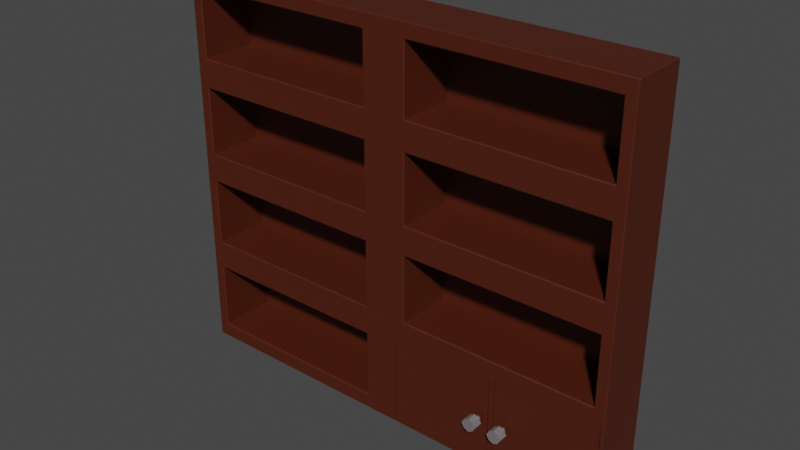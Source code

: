 # Source: MediumBookShelf1.blend  (saved by Blender 3.2.14; exported with 4.5.12 LTS)
import bpy
from mathutils import Matrix  # noqa: F401  (used for matrix-valued properties, if any)

bpy.ops.wm.read_factory_settings(use_empty=True)
scene = bpy.context.scene
scene.name = 'Scene'

# ---- collections
col_collection = bpy.data.collections.new('Collection'); scene.collection.children.link(col_collection)

# ---- materials (node trees are filled in below, after node groups)
mat_woodmediumbookshelf1 = bpy.data.materials.new('WoodMediumBookShelf1')
mat_woodmediumbookshelf1.use_transparent_shadow = False
mat_wooddoorright1_mediumbookshelf1 = bpy.data.materials.new('WoodDoorRight1_MediumBookShelf1')
mat_wooddoorright1_mediumbookshelf1.use_transparent_shadow = False
mat_metaldoorright1_mediumbookshelf1 = bpy.data.materials.new('MetalDoorRight1_MediumBookShelf1')
mat_metaldoorright1_mediumbookshelf1.use_transparent_shadow = False
mat_wooddoorleft1_mediumbookshelf1 = bpy.data.materials.new('WoodDoorLeft1_MediumBookShelf1')
mat_wooddoorleft1_mediumbookshelf1.use_transparent_shadow = False
mat_metaldoorleft1_mediumbookshelf1 = bpy.data.materials.new('MetalDoorLeft1_MediumBookShelf1')
mat_metaldoorleft1_mediumbookshelf1.use_transparent_shadow = False

# ---- material node trees
mat_woodmediumbookshelf1.use_nodes = True; mat_woodmediumbookshelf1.node_tree.nodes.clear()
_N = mat_woodmediumbookshelf1.node_tree.nodes; _L = mat_woodmediumbookshelf1.node_tree.links
n0 = _N.new('ShaderNodeBsdfPrincipled'); n0.name = 'Principled BSDF'; n0.location = (10, 300)
n0.distribution = 'GGX'
n0.subsurface_method = 'RANDOM_WALK_SKIN'
n0.inputs[0].default_value = (0.07421, 0.01229, 0.003035, 1.0)
n0.inputs[3].default_value = 1.45
n0.inputs[27].default_value = (0.0, 0.0, 0.0, 1.0)
n0.inputs[28].default_value = 1.0
n1 = _N.new('ShaderNodeOutputMaterial'); n1.name = 'Material Output'; n1.location = (300, 300)
_L.new(n0.outputs[0], n1.inputs[0])
n1.is_active_output = True
mat_wooddoorright1_mediumbookshelf1.use_nodes = True; mat_wooddoorright1_mediumbookshelf1.node_tree.nodes.clear()
_N = mat_wooddoorright1_mediumbookshelf1.node_tree.nodes; _L = mat_wooddoorright1_mediumbookshelf1.node_tree.links
n0 = _N.new('ShaderNodeBsdfPrincipled'); n0.name = 'Principled BSDF'; n0.location = (10, 300)
n0.distribution = 'GGX'
n0.subsurface_method = 'RANDOM_WALK_SKIN'
n0.inputs[0].default_value = (0.07421, 0.01229, 0.003035, 1.0)
n0.inputs[3].default_value = 1.45
n0.inputs[27].default_value = (0.0, 0.0, 0.0, 1.0)
n0.inputs[28].default_value = 1.0
n1 = _N.new('ShaderNodeOutputMaterial'); n1.name = 'Material Output'; n1.location = (300, 300)
_L.new(n0.outputs[0], n1.inputs[0])
n1.is_active_output = True
mat_metaldoorright1_mediumbookshelf1.use_nodes = True; mat_metaldoorright1_mediumbookshelf1.node_tree.nodes.clear()
_N = mat_metaldoorright1_mediumbookshelf1.node_tree.nodes; _L = mat_metaldoorright1_mediumbookshelf1.node_tree.links
n0 = _N.new('ShaderNodeBsdfPrincipled'); n0.name = 'Principled BSDF'; n0.location = (10, 300)
n0.distribution = 'GGX'
n0.subsurface_method = 'RANDOM_WALK_SKIN'
n0.inputs[0].default_value = (0.1779, 0.1559, 0.159, 1.0)
n0.inputs[3].default_value = 1.45
n0.inputs[27].default_value = (0.0, 0.0, 0.0, 1.0)
n0.inputs[28].default_value = 1.0
n1 = _N.new('ShaderNodeOutputMaterial'); n1.name = 'Material Output'; n1.location = (300, 300)
_L.new(n0.outputs[0], n1.inputs[0])
n1.is_active_output = True
mat_wooddoorleft1_mediumbookshelf1.use_nodes = True; mat_wooddoorleft1_mediumbookshelf1.node_tree.nodes.clear()
_N = mat_wooddoorleft1_mediumbookshelf1.node_tree.nodes; _L = mat_wooddoorleft1_mediumbookshelf1.node_tree.links
n0 = _N.new('ShaderNodeBsdfPrincipled'); n0.name = 'Principled BSDF'; n0.location = (10, 300)
n0.distribution = 'GGX'
n0.subsurface_method = 'RANDOM_WALK_SKIN'
n0.inputs[0].default_value = (0.07421, 0.01229, 0.003035, 1.0)
n0.inputs[3].default_value = 1.45
n0.inputs[27].default_value = (0.0, 0.0, 0.0, 1.0)
n0.inputs[28].default_value = 1.0
n1 = _N.new('ShaderNodeOutputMaterial'); n1.name = 'Material Output'; n1.location = (300, 300)
_L.new(n0.outputs[0], n1.inputs[0])
n1.is_active_output = True
mat_metaldoorleft1_mediumbookshelf1.use_nodes = True; mat_metaldoorleft1_mediumbookshelf1.node_tree.nodes.clear()
_N = mat_metaldoorleft1_mediumbookshelf1.node_tree.nodes; _L = mat_metaldoorleft1_mediumbookshelf1.node_tree.links
n0 = _N.new('ShaderNodeBsdfPrincipled'); n0.name = 'Principled BSDF'; n0.location = (10, 300)
n0.distribution = 'GGX'
n0.subsurface_method = 'RANDOM_WALK_SKIN'
n0.inputs[0].default_value = (0.1779, 0.1559, 0.159, 1.0)
n0.inputs[3].default_value = 1.45
n0.inputs[27].default_value = (0.0, 0.0, 0.0, 1.0)
n0.inputs[28].default_value = 1.0
n1 = _N.new('ShaderNodeOutputMaterial'); n1.name = 'Material Output'; n1.location = (300, 300)
_L.new(n0.outputs[0], n1.inputs[0])
n1.is_active_output = True

# ---- world
world_world = bpy.data.worlds.new('World'); scene.world = world_world
world_world.use_nodes = True; world_world.node_tree.nodes.clear()
_N = world_world.node_tree.nodes; _L = world_world.node_tree.links
n0 = _N.new('ShaderNodeOutputWorld'); n0.name = 'World Output'; n0.location = (300, 300)
n1 = _N.new('ShaderNodeBackground'); n1.name = 'Background'; n1.location = (10, 300)
n1.inputs[0].default_value = (0.05088, 0.05088, 0.05088, 1.0)
_L.new(n1.outputs[0], n0.inputs[0])
n0.is_active_output = True
world_world.color = (0.05088, 0.05088, 0.05088)
world_world.use_sun_shadow = False
world_world.sun_shadow_jitter_overblur = 0.0

# ---- meshes
me_cube_010 = bpy.data.meshes.new('Cube.010')
me_cube_010.from_pydata([(-0.2912, 0.2561, -0.9753), (-0.2912, -0.09729, -0.9753), (-0.3607, 0.2561, -0.9753), (-0.3607, -0.09729, -0.9753), (-0.2912, -0.09729, 0.7961), (-0.2912, -0.09729, 0.2057), (-0.2912, -0.09729, -0.3848), (-0.2912, 0.2561, 0.7961), (-0.2912, 0.2561, 0.2057), (-0.2912, 0.2561, -0.3848), (-0.3607, 0.2561, 0.7961), (-0.3607, 0.2561, 0.2057), (-0.3607, 0.2561, -0.3848), (-0.3607, -0.09729, 0.7961), (-0.3607, -0.09729, 0.2057), (-0.3607, -0.09729, -0.3848), (-0.2216, 0.2561, -0.9753), (-0.2216, -0.09729, -0.9753), (-0.2216, 0.2561, 0.7961), (-0.2216, 0.2561, 0.2057), (-0.2216, 0.2561, -0.3848), (-0.2216, -0.09729, 0.7961), (-0.2216, -0.09729, 0.2057), (-0.2216, -0.09729, -0.3848), (-0.4256, 0.2509, 1.296), (-0.4256, 0.2509, 0.8863), (-1.617, 0.2509, 0.8863), (-1.617, 0.2509, 1.296), (-0.4256, 0.2509, -0.475), (-0.4256, 0.2509, -0.8851), (-1.617, 0.2509, -0.8851), (-1.617, 0.2509, -0.475), (-0.4256, 0.2509, 0.1155), (-0.4256, 0.2509, -0.2946), (-1.617, 0.2509, -0.2946), (-1.617, 0.2509, 0.1155), (-0.4256, 0.2509, 0.706), (-0.4256, 0.2509, 0.2959), (-1.617, 0.2509, 0.2959), (-1.617, 0.2509, 0.706), (-0.1568, 0.2509, 0.8863), (1.035, 0.2509, 0.8863), (-0.1568, 0.2509, 1.296), (1.035, 0.2509, 1.296), (-0.1568, 0.2509, -0.2946), (1.035, 0.2509, -0.2946), (-0.1568, 0.2509, 0.1155), (1.035, 0.2509, 0.1155), (-0.1568, 0.2509, 0.2959), (1.035, 0.2509, 0.2959), (-0.1568, 0.2509, 0.706), (1.035, 0.2509, 0.706), (0.439, 0.2561, -0.9753), (0.439, -0.09729, -0.9753), (0.439, 0.2561, -0.3848), (0.439, 0.2561, 0.2057), (0.439, 0.2561, 0.7961), (0.439, -0.09729, -0.3848), (0.439, -0.09729, 0.2057), (0.439, -0.09729, 0.7961), (0.439, 0.2509, 0.8863), (0.439, 0.2509, 1.296), (0.439, 0.2509, -0.2946), (0.439, 0.2509, 0.1155), (0.439, 0.2509, 0.2959), (0.439, 0.2509, 0.706), (0.4546, -0.09729, -0.9536), (1.084, -0.09729, -0.9536), (1.084, -0.09729, -0.4065), (0.4546, -0.09729, -0.4065), (-0.206, -0.09729, -0.9536), (0.4234, -0.09729, -0.9536), (0.4234, -0.09729, -0.4065), (-0.206, -0.09729, -0.4065), (1.084, 0.2414, -0.9536), (0.4546, 0.2414, -0.9536), (0.4546, 0.2414, -0.4065), (1.084, 0.2414, -0.4065), (0.4234, 0.2414, -0.9536), (-0.206, 0.2414, -0.9536), (-0.206, 0.2414, -0.4065), (0.4234, 0.2414, -0.4065), (-1.678, -0.09729, -0.9698), (-1.682, -0.09333, -0.9753), (-1.678, -0.09729, -0.9753), (-1.679, -0.09729, 1.382), (-1.678, -0.09333, 1.387), (-1.682, -0.09333, 1.383), (-1.682, 0.2521, -0.9753), (-1.678, 0.2561, -0.9753), (-1.682, 0.2521, 1.383), (-1.678, 0.2521, 1.387), (-1.678, 0.2561, 1.383), (-0.2912, 0.2521, 1.387), (-0.2912, 0.2561, 1.383), (-0.2912, -0.09729, 1.383), (-0.2912, -0.09333, 1.387), (-0.3607, -0.09729, 1.382), (-0.3607, -0.09333, 1.387), (-0.3607, 0.2561, 1.383), (-0.3607, 0.2521, 1.387), (-1.678, -0.09729, -0.3848), (-1.682, -0.09333, -0.3848), (-1.678, -0.09729, 0.2057), (-1.682, -0.09333, 0.2057), (-1.682, -0.09333, 0.7961), (-1.678, -0.09729, 0.7961), (-1.678, 0.2561, 0.7961), (-1.682, 0.2521, 0.7961), (-1.678, 0.2561, 0.2057), (-1.682, 0.2521, 0.2057), (-1.682, 0.2521, -0.3848), (-1.678, 0.2561, -0.3848), (1.1, -0.09333, -0.9753), (1.096, -0.09729, -0.9698), (1.096, -0.09729, -0.9753), (1.1, -0.09333, 1.383), (1.096, -0.09333, 1.387), (1.097, -0.09729, 1.382), (1.096, 0.2561, -0.9753), (1.1, 0.2521, -0.9753), (1.096, 0.2521, 1.387), (1.1, 0.2521, 1.383), (1.096, 0.2561, 1.383), (-0.2216, -0.09729, 1.382), (-0.2216, -0.09333, 1.387), (-0.2216, 0.2521, 1.387), (-0.2216, 0.2561, 1.383), (1.1, -0.09333, -0.3848), (1.096, -0.09729, -0.3848), (1.1, -0.09333, 0.2057), (1.096, -0.09729, 0.2057), (1.096, -0.09729, 0.7961), (1.1, -0.09333, 0.7961), (1.1, 0.2521, 0.7961), (1.096, 0.2561, 0.7961), (1.1, 0.2521, 0.2057), (1.096, 0.2561, 0.2057), (1.096, 0.2561, -0.3848), (1.1, 0.2521, -0.3848), (0.439, -0.09333, 1.387), (0.439, -0.09729, 1.382), (0.439, 0.2521, 1.387), (0.439, 0.2561, 1.383), (-0.4256, -0.09139, 0.8863), (-0.4206, -0.09729, 0.8795), (-0.4207, -0.09729, 1.303), (-0.4256, -0.09139, 1.296), (-1.622, -0.09729, 1.303), (-1.617, -0.09139, 1.296), (-1.617, -0.09139, 0.8863), (-1.622, -0.09729, 0.8795), (-0.4256, -0.09139, -0.8851), (-0.4208, -0.09729, -0.8917), (-0.4207, -0.09729, -0.4683), (-0.4256, -0.09139, -0.475), (-1.622, -0.09729, -0.4682), (-1.617, -0.09139, -0.475), (-1.617, -0.09139, -0.8851), (-1.622, -0.09729, -0.8917), (-0.4256, -0.09139, -0.2946), (-0.4207, -0.09729, -0.3014), (-0.4207, -0.09729, 0.1222), (-0.4256, -0.09139, 0.1155), (-1.622, -0.09729, 0.1222), (-1.617, -0.09139, 0.1155), (-1.617, -0.09139, -0.2946), (-1.622, -0.09729, -0.3014), (-0.4256, -0.09139, 0.2959), (-0.4207, -0.09729, 0.2891), (-0.4207, -0.09729, 0.7127), (-0.4256, -0.09139, 0.706), (-1.622, -0.09729, 0.7127), (-1.617, -0.09139, 0.706), (-1.617, -0.09139, 0.2959), (-1.622, -0.09729, 0.2891), (-0.1615, -0.09729, 0.8798), (-0.1568, -0.09139, 0.8863), (1.039, -0.09729, 0.8798), (1.035, -0.09139, 0.8863), (1.039, -0.09729, 1.303), (1.035, -0.09139, 1.296), (-0.1568, -0.09139, 1.296), (-0.1615, -0.09729, 1.303), (-0.1614, -0.09729, -0.301), (-0.1568, -0.09139, -0.2946), (1.039, -0.09729, -0.301), (1.035, -0.09139, -0.2946), (1.039, -0.09729, 0.1219), (1.035, -0.09139, 0.1155), (-0.1568, -0.09139, 0.1155), (-0.1614, -0.09729, 0.1219), (-0.1614, -0.09729, 0.2894), (-0.1568, -0.09139, 0.2959), (1.039, -0.09729, 0.2894), (1.035, -0.09139, 0.2959), (1.039, -0.09729, 0.7124), (1.035, -0.09139, 0.706), (-0.1568, -0.09139, 0.706), (-0.1614, -0.09729, 0.7124), (0.439, -0.09139, 0.8863), (0.439, -0.09729, 0.8798), (0.439, -0.09729, 1.303), (0.439, -0.09139, 1.296), (0.439, -0.09139, -0.2946), (0.439, -0.09729, -0.301), (0.439, -0.09729, 0.1219), (0.439, -0.09139, 0.1155), (0.439, -0.09139, 0.2959), (0.439, -0.09729, 0.2895), (0.439, -0.09729, 0.7123), (0.439, -0.09139, 0.706)], [], [(100, 91, 86, 98), (198, 193, 48, 50), (149, 150, 26, 27), (2, 0, 1, 3), (18, 7, 94, 127), (93, 100, 98, 96), (3, 15, 154, 153), (93, 96, 125, 126), (4, 21, 124, 95), (1, 6, 15, 3), (6, 5, 14, 15), (5, 4, 13, 14), (107, 92, 99, 10), (119, 120, 113, 115, 53, 52), (112, 109, 11, 12), (2, 12, 9, 0), (12, 11, 8, 9), (11, 10, 7, 8), (101, 15, 161, 167), (97, 85, 148, 146), (189, 207, 63, 47), (15, 14, 162, 161), (163, 165, 35, 32), (14, 13, 170, 169), (142, 140, 117, 121), (147, 149, 27, 24), (203, 182, 42, 61), (16, 17, 1, 0), (4, 95, 97, 13), (57, 129, 186, 205), (52, 53, 17, 16), (10, 99, 94, 7), (150, 144, 25, 26), (1, 17, 23, 6), (6, 23, 22, 5), (5, 22, 21, 4), (52, 16, 20, 54), (54, 20, 19, 55), (55, 19, 18, 56), (16, 0, 9, 20), (20, 9, 8, 19), (19, 8, 7, 18), (72, 73, 80, 81), (185, 204, 62, 44), (124, 21, 176, 183), (114, 129, 68, 67), (187, 189, 47, 45), (195, 197, 51, 49), (168, 171, 36, 37), (89, 112, 12, 2), (105, 87, 90, 108), (109, 107, 10, 11), (158, 152, 29, 30), (173, 174, 38, 39), (88, 89, 2, 3, 84, 83), (152, 155, 28, 29), (166, 160, 33, 34), (106, 103, 175, 172), (102, 104, 110, 111), (157, 158, 30, 31), (174, 168, 37, 38), (13, 97, 146, 145), (104, 105, 108, 110), (165, 166, 34, 35), (137, 55, 56, 135), (133, 134, 122, 116), (56, 18, 127, 143), (22, 23, 184, 191), (58, 131, 194, 209), (129, 57, 69, 68), (207, 190, 46, 63), (23, 57, 205, 184), (59, 21, 199, 210), (58, 22, 191, 206), (211, 198, 50, 65), (22, 58, 209, 192), (25, 24, 27, 26), (29, 28, 31, 30), (33, 32, 35, 34), (37, 36, 39, 38), (60, 41, 43, 61), (62, 45, 47, 63), (64, 49, 51, 65), (85, 106, 151, 148), (160, 163, 32, 33), (14, 103, 164, 162), (132, 118, 180, 178), (103, 101, 167, 164), (177, 200, 60, 40), (200, 179, 41, 60), (131, 132, 196, 194), (82, 84, 3, 153, 159), (141, 124, 183, 202), (193, 208, 64, 48), (155, 157, 31, 28), (197, 211, 65, 51), (15, 101, 156, 154), (103, 14, 169, 175), (101, 82, 159, 156), (171, 173, 39, 36), (13, 106, 172, 170), (129, 131, 188, 186), (106, 13, 145, 151), (204, 187, 45, 62), (132, 59, 210, 196), (118, 141, 202, 180), (21, 22, 192, 199), (59, 132, 178, 201), (48, 64, 65, 50), (44, 62, 63, 46), (40, 60, 61, 42), (179, 181, 43, 41), (208, 195, 49, 64), (130, 136, 134, 133), (190, 185, 44, 46), (119, 52, 54, 138), (182, 177, 40, 42), (67, 68, 77, 74), (138, 54, 55, 137), (135, 56, 143, 123), (53, 115, 114, 67, 66), (126, 125, 140, 142), (21, 59, 201, 176), (131, 58, 206, 188), (113, 120, 139, 128), (181, 203, 61, 43), (128, 139, 136, 130), (57, 53, 66, 69), (17, 53, 71, 70), (53, 57, 72, 71), (57, 23, 73, 72), (23, 17, 70, 73), (75, 74, 77, 76), (79, 78, 81, 80), (66, 67, 74, 75), (73, 70, 79, 80), (68, 69, 76, 77), (69, 66, 75, 76), (71, 72, 81, 78), (70, 71, 78, 79), (82, 83, 84), (85, 86, 87), (90, 91, 92), (113, 114, 115), (116, 117, 118), (121, 122, 123), (106, 85, 87, 105), (86, 91, 90, 87), (112, 89, 88, 111), (98, 86, 85, 97), (100, 93, 94, 99), (96, 98, 97, 95), (91, 100, 99, 92), (82, 101, 102, 83), (101, 103, 104, 102), (103, 106, 105, 104), (92, 107, 108, 90), (107, 109, 110, 108), (109, 112, 111, 110), (133, 116, 118, 132), (116, 122, 121, 117), (139, 120, 119, 138), (141, 118, 117, 140), (127, 94, 93, 126), (95, 124, 125, 96), (143, 127, 126, 142), (113, 128, 129, 114), (128, 130, 131, 129), (130, 133, 132, 131), (122, 134, 135, 123), (134, 136, 137, 135), (136, 139, 138, 137), (124, 141, 140, 125), (123, 143, 142, 121), (83, 102, 111, 88), (147, 144, 145, 146), (144, 150, 151, 145), (146, 148, 149, 147), (150, 149, 148, 151), (155, 152, 153, 154), (159, 153, 152, 158), (154, 156, 157, 155), (158, 157, 156, 159), (163, 160, 161, 162), (160, 166, 167, 161), (162, 164, 165, 163), (166, 165, 164, 167), (171, 168, 169, 170), (168, 174, 175, 169), (170, 172, 173, 171), (174, 173, 172, 175), (201, 178, 179, 200), (183, 176, 177, 182), (178, 180, 181, 179), (203, 181, 180, 202), (205, 186, 187, 204), (191, 184, 185, 190), (186, 188, 189, 187), (207, 189, 188, 206), (209, 194, 195, 208), (199, 192, 193, 198), (194, 196, 197, 195), (211, 197, 196, 210), (176, 201, 200, 177), (182, 203, 202, 183), (184, 205, 204, 185), (190, 207, 206, 191), (192, 209, 208, 193), (198, 211, 210, 199), (144, 147, 24, 25)])
_uv = me_cube_010.uv_layers.new(name='UVMap')
_uv.uv.foreach_set('vector', [0.7563, 0.5007, 0.8746, 0.5007, 0.8746, 0.7493, 0.7562, 0.7493, 0.553, 0.8871, 0.5095, 0.8871, 0.5095, 0.8871, 0.553, 0.8871, 0.6155, 0.9942, 0.572, 0.9942, 0.572, 0.9942, 0.6155, 0.9942, 0.2438, 0.5, 0.25, 0.5, 0.25, 0.75, 0.2438, 0.75, 0.5625, 0.3688, 0.5625, 0.375, 0.6246, 0.375, 0.6246, 0.3688, 0.75, 0.5007, 0.7563, 0.5007, 0.7562, 0.7493, 0.75, 0.7493, 0.375, 0.8813, 0.4375, 0.8813, 0.4287, 0.8866, 0.3838, 0.8867, 0.75, 0.5007, 0.75, 0.7493, 0.7562, 0.7493, 0.7563, 0.5007, 0.5625, 0.875, 0.5625, 0.8813, 0.6245, 0.8813, 0.6246, 0.875, 0.375, 0.875, 0.4375, 0.875, 0.4375, 0.8813, 0.375, 0.8813, 0.4375, 0.875, 0.5, 0.875, 0.5, 0.8813, 0.4375, 0.8813, 0.5, 0.875, 0.5625, 0.875, 0.5625, 0.8813, 0.5, 0.8813, 0.5625, 0.2504, 0.6246, 0.2504, 0.6246, 0.3688, 0.5625, 0.3688, 0.1254, 0.5, 0.125, 0.5007, 0.125, 0.7493, 0.1254, 0.75, 0.1844, 0.75, 0.1844, 0.5, 0.4375, 0.2504, 0.5, 0.2504, 0.5, 0.3687, 0.4375, 0.3687, 0.375, 0.3688, 0.4375, 0.3687, 0.4375, 0.375, 0.375, 0.375, 0.4375, 0.3687, 0.5, 0.3687, 0.5, 0.375, 0.4375, 0.375, 0.5, 0.3687, 0.5625, 0.3688, 0.5625, 0.375, 0.5, 0.375, 0.4375, 0.9996, 0.4375, 0.8813, 0.4463, 0.8866, 0.4463, 0.9946, 0.6245, 0.8812, 0.6245, 0.9997, 0.6161, 0.9946, 0.6161, 0.8866, 0.4905, 0.9942, 0.4905, 0.9406, 0.4905, 0.9406, 0.4905, 0.9942, 0.4375, 0.8813, 0.5, 0.8813, 0.4912, 0.8866, 0.4463, 0.8866, 0.4905, 0.8871, 0.4905, 0.9942, 0.4905, 0.9942, 0.4905, 0.8871, 0.5, 0.8813, 0.5625, 0.8813, 0.5537, 0.8866, 0.5088, 0.8866, 0.8156, 0.5007, 0.8156, 0.7493, 0.8746, 0.7493, 0.8746, 0.5007, 0.6155, 0.8871, 0.6155, 0.9942, 0.6155, 0.9942, 0.6155, 0.8871, 0.6155, 0.9406, 0.6155, 0.8871, 0.6155, 0.8871, 0.6155, 0.9406, 0.2438, 0.5, 0.2438, 0.75, 0.25, 0.75, 0.25, 0.5, 0.5625, 0.875, 0.6246, 0.875, 0.6245, 0.8813, 0.5625, 0.8813, 0.4375, 0.9406, 0.4375, 0.9996, 0.4464, 0.9946, 0.4464, 0.9406, 0.1844, 0.5, 0.1844, 0.75, 0.2438, 0.75, 0.2438, 0.5, 0.5625, 0.3688, 0.6246, 0.3688, 0.6246, 0.375, 0.5625, 0.375, 0.572, 0.9942, 0.572, 0.8871, 0.572, 0.8871, 0.572, 0.9942, 0.375, 0.875, 0.375, 0.8813, 0.4375, 0.8813, 0.4375, 0.875, 0.4375, 0.875, 0.4375, 0.8813, 0.5, 0.8813, 0.5, 0.875, 0.5, 0.875, 0.5, 0.8813, 0.5625, 0.8813, 0.5625, 0.875, 0.375, 0.3094, 0.375, 0.3688, 0.4375, 0.3687, 0.4375, 0.3094, 0.4375, 0.3094, 0.4375, 0.3687, 0.5, 0.3687, 0.5, 0.3094, 0.5, 0.3094, 0.5, 0.3687, 0.5625, 0.3688, 0.5625, 0.3094, 0.375, 0.3688, 0.375, 0.375, 0.4375, 0.375, 0.4375, 0.3687, 0.4375, 0.3687, 0.4375, 0.375, 0.5, 0.375, 0.5, 0.3687, 0.5, 0.3687, 0.5, 0.375, 0.5625, 0.375, 0.5625, 0.3688, 0.4352, 0.9392, 0.4352, 0.8827, 0.4352, 0.8827, 0.4352, 0.9392, 0.447, 0.8871, 0.447, 0.9406, 0.447, 0.9406, 0.447, 0.8871, 0.6245, 0.8813, 0.5625, 0.8813, 0.5714, 0.8867, 0.6161, 0.8867, 0.3756, 0.9996, 0.4375, 0.9996, 0.4352, 0.9986, 0.3773, 0.9986, 0.447, 0.9942, 0.4905, 0.9942, 0.4905, 0.9942, 0.447, 0.9942, 0.5095, 0.9942, 0.553, 0.9942, 0.553, 0.9942, 0.5095, 0.9942, 0.5095, 0.8871, 0.553, 0.8871, 0.553, 0.8871, 0.5095, 0.8871, 0.375, 0.2504, 0.4375, 0.2504, 0.4375, 0.3687, 0.375, 0.3688, 0.5625, 0.0006519, 0.6246, 0.0006519, 0.6246, 0.2493, 0.5625, 0.2493, 0.5, 0.2504, 0.5625, 0.2504, 0.5625, 0.3688, 0.5, 0.3687, 0.3845, 0.9942, 0.3845, 0.8871, 0.3845, 0.8871, 0.3845, 0.9942, 0.553, 0.9942, 0.5095, 0.9942, 0.5095, 0.9942, 0.553, 0.9942, 0.125, 0.5007, 0.1254, 0.5, 0.2438, 0.5, 0.2438, 0.75, 0.1254, 0.75, 0.125, 0.7493, 0.3845, 0.8871, 0.428, 0.8871, 0.428, 0.8871, 0.3845, 0.8871, 0.447, 0.9942, 0.447, 0.8871, 0.447, 0.8871, 0.447, 0.9942, 0.5625, 0.9996, 0.5, 0.9996, 0.5088, 0.9946, 0.5537, 0.9946, 0.4375, 0.0006519, 0.5, 0.0006519, 0.5, 0.2493, 0.4375, 0.2493, 0.428, 0.9942, 0.3845, 0.9942, 0.3845, 0.9942, 0.428, 0.9942, 0.5095, 0.9942, 0.5095, 0.8871, 0.5095, 0.8871, 0.5095, 0.9942, 0.5625, 0.8813, 0.6245, 0.8813, 0.6161, 0.8866, 0.5713, 0.8866, 0.5, 0.0006519, 0.5625, 0.0006519, 0.5625, 0.2493, 0.5, 0.2493, 0.4905, 0.9942, 0.447, 0.9942, 0.447, 0.9942, 0.4905, 0.9942, 0.5, 0.2504, 0.5, 0.3094, 0.5625, 0.3094, 0.5625, 0.2504, 0.5625, 0.0006519, 0.5625, 0.2493, 0.6246, 0.2493, 0.6246, 0.0006519, 0.5625, 0.3094, 0.5625, 0.3688, 0.6246, 0.3688, 0.6246, 0.3094, 0.5, 0.8813, 0.4375, 0.8813, 0.4464, 0.8867, 0.4911, 0.8867, 0.5, 0.9406, 0.5, 0.9996, 0.5089, 0.9946, 0.5089, 0.9406, 0.4375, 0.9996, 0.4375, 0.9406, 0.4352, 0.942, 0.4352, 0.9986, 0.4905, 0.9406, 0.4905, 0.8871, 0.4905, 0.8871, 0.4905, 0.9406, 0.4375, 0.8813, 0.4375, 0.9406, 0.4464, 0.9406, 0.4464, 0.8867, 0.5625, 0.9406, 0.5625, 0.8813, 0.5536, 0.8867, 0.5536, 0.9406, 0.5, 0.9406, 0.5, 0.8813, 0.4911, 0.8867, 0.4911, 0.9406, 0.553, 0.9406, 0.553, 0.8871, 0.553, 0.8871, 0.553, 0.9406, 0.5, 0.8813, 0.5, 0.9406, 0.5089, 0.9406, 0.5089, 0.8867, 0.572, 0.8871, 0.6155, 0.8871, 0.6155, 0.9942, 0.572, 0.9942, 0.3845, 0.8871, 0.428, 0.8871, 0.428, 0.9942, 0.3845, 0.9942, 0.447, 0.8871, 0.4905, 0.8871, 0.4905, 0.9942, 0.447, 0.9942, 0.5095, 0.8871, 0.553, 0.8871, 0.553, 0.9942, 0.5095, 0.9942, 0.572, 0.9406, 0.572, 0.9942, 0.6155, 0.9942, 0.6155, 0.9406, 0.447, 0.9406, 0.447, 0.9942, 0.4905, 0.9942, 0.4905, 0.9406, 0.5095, 0.9406, 0.5095, 0.9942, 0.553, 0.9942, 0.553, 0.9406, 0.6245, 0.9997, 0.5625, 0.9996, 0.5713, 0.9946, 0.6161, 0.9946, 0.447, 0.8871, 0.4905, 0.8871, 0.4905, 0.8871, 0.447, 0.8871, 0.5, 0.8813, 0.5, 0.9996, 0.4912, 0.9946, 0.4912, 0.8866, 0.5625, 0.9996, 0.6245, 0.9997, 0.6161, 0.9946, 0.5714, 0.9946, 0.5, 0.9996, 0.4375, 0.9996, 0.4463, 0.9946, 0.4912, 0.9946, 0.572, 0.8871, 0.572, 0.9406, 0.572, 0.9406, 0.572, 0.8871, 0.572, 0.9406, 0.572, 0.9942, 0.572, 0.9942, 0.572, 0.9406, 0.5, 0.9996, 0.5625, 0.9996, 0.5536, 0.9946, 0.5089, 0.9946, 0.3756, 0.9996, 0.375, 0.9996, 0.375, 0.8813, 0.3838, 0.8867, 0.3839, 0.9946, 0.6245, 0.9406, 0.6245, 0.8812, 0.6161, 0.8867, 0.6161, 0.9406, 0.5095, 0.8871, 0.5095, 0.9406, 0.5095, 0.9406, 0.5095, 0.8871, 0.428, 0.8871, 0.428, 0.9942, 0.428, 0.9942, 0.428, 0.8871, 0.553, 0.9942, 0.553, 0.9406, 0.553, 0.9406, 0.553, 0.9942, 0.4375, 0.8813, 0.4375, 0.9996, 0.4287, 0.9946, 0.4287, 0.8866, 0.5, 0.9996, 0.5, 0.8813, 0.5088, 0.8866, 0.5088, 0.9946, 0.4375, 0.9996, 0.3756, 0.9996, 0.3839, 0.9946, 0.4287, 0.9946, 0.553, 0.8871, 0.553, 0.9942, 0.553, 0.9942, 0.553, 0.8871, 0.5625, 0.8813, 0.5625, 0.9996, 0.5537, 0.9946, 0.5537, 0.8866, 0.4375, 0.9996, 0.5, 0.9996, 0.4911, 0.9946, 0.4464, 0.9946, 0.5625, 0.9996, 0.5625, 0.8813, 0.5713, 0.8866, 0.5713, 0.9946, 0.447, 0.9406, 0.447, 0.9942, 0.447, 0.9942, 0.447, 0.9406, 0.5625, 0.9996, 0.5625, 0.9406, 0.5536, 0.9406, 0.5536, 0.9946, 0.6245, 0.9997, 0.6245, 0.9406, 0.6161, 0.9406, 0.6161, 0.9946, 0.5625, 0.8813, 0.5, 0.8813, 0.5089, 0.8867, 0.5536, 0.8867, 0.5625, 0.9406, 0.5625, 0.9996, 0.5714, 0.9946, 0.5714, 0.9406, 0.5095, 0.8871, 0.5095, 0.9406, 0.553, 0.9406, 0.553, 0.8871, 0.447, 0.8871, 0.447, 0.9406, 0.4905, 0.9406, 0.4905, 0.8871, 0.572, 0.8871, 0.572, 0.9406, 0.6155, 0.9406, 0.6155, 0.8871, 0.572, 0.9942, 0.6155, 0.9942, 0.6155, 0.9942, 0.572, 0.9942, 0.5095, 0.9406, 0.5095, 0.9942, 0.5095, 0.9942, 0.5095, 0.9406, 0.5, 0.0006519, 0.5, 0.2493, 0.5625, 0.2493, 0.5625, 0.0006519, 0.4905, 0.8871, 0.447, 0.8871, 0.447, 0.8871, 0.4905, 0.8871, 0.375, 0.2504, 0.375, 0.3094, 0.4375, 0.3094, 0.4375, 0.2504, 0.6155, 0.8871, 0.572, 0.8871, 0.572, 0.8871, 0.6155, 0.8871, 0.3773, 0.9986, 0.4352, 0.9986, 0.4352, 0.9986, 0.3773, 0.9986, 0.4375, 0.2504, 0.4375, 0.3094, 0.5, 0.3094, 0.5, 0.2504, 0.5625, 0.2504, 0.5625, 0.3094, 0.6246, 0.3094, 0.6246, 0.2504, 0.375, 0.9406, 0.375, 0.9996, 0.3756, 0.9996, 0.3773, 0.9986, 0.3773, 0.942, 0.7563, 0.5007, 0.7562, 0.7493, 0.8156, 0.7493, 0.8156, 0.5007, 0.5625, 0.8813, 0.5625, 0.9406, 0.5714, 0.9406, 0.5714, 0.8867, 0.5, 0.9996, 0.5, 0.9406, 0.4911, 0.9406, 0.4911, 0.9946, 0.375, 0.0006519, 0.375, 0.2493, 0.4375, 0.2493, 0.4375, 0.0006519, 0.6155, 0.9942, 0.6155, 0.9406, 0.6155, 0.9406, 0.6155, 0.9942, 0.4375, 0.0006519, 0.4375, 0.2493, 0.5, 0.2493, 0.5, 0.0006519, 0.4375, 0.9406, 0.375, 0.9406, 0.3773, 0.942, 0.4352, 0.942, 0.375, 0.8813, 0.375, 0.9406, 0.3773, 0.9392, 0.3773, 0.8827, 0.375, 0.9406, 0.4375, 0.9406, 0.4352, 0.9392, 0.3773, 0.9392, 0.4375, 0.9406, 0.4375, 0.8813, 0.4352, 0.8827, 0.4352, 0.9392, 0.4375, 0.8813, 0.375, 0.8813, 0.3773, 0.8827, 0.4352, 0.8827, 0.3773, 0.942, 0.3773, 0.9986, 0.4352, 0.9986, 0.4352, 0.942, 0.3773, 0.8827, 0.3773, 0.9392, 0.4352, 0.9392, 0.4352, 0.8827, 0.3773, 0.942, 0.3773, 0.9986, 0.3773, 0.9986, 0.3773, 0.942, 0.4352, 0.8827, 0.3773, 0.8827, 0.3773, 0.8827, 0.4352, 0.8827, 0.4352, 0.9986, 0.4352, 0.942, 0.4352, 0.942, 0.4352, 0.9986, 0.4352, 0.942, 0.3773, 0.942, 0.3773, 0.942, 0.4352, 0.942, 0.3773, 0.9392, 0.4352, 0.9392, 0.4352, 0.9392, 0.3773, 0.9392, 0.3773, 0.8827, 0.3773, 0.9392, 0.3773, 0.9392, 0.3773, 0.8827, 0.3756, 0.0, 0.375, 0.0006519, 0.375, 0.0, 0.8747, 0.75, 0.8746, 0.7493, 0.875, 0.7493, 0.875, 0.5007, 0.8746, 0.5007, 0.8746, 0.5, 0.375, 1.0, 0.3756, 0.9996, 0.375, 0.9996, 0.6246, 0.0006519, 0.625, 0.0006519, 0.6245, 0.0, 0.8746, 0.5007, 0.875, 0.5007, 0.8746, 0.5, 0.5625, 0.0, 0.6245, 0.0, 0.6246, 0.0006519, 0.5625, 0.0006519, 0.8746, 0.7493, 0.8746, 0.5007, 0.875, 0.5007, 0.875, 0.7493, 0.4375, 0.2504, 0.375, 0.2504, 0.375, 0.2493, 0.4375, 0.2493, 0.7562, 0.7493, 0.8746, 0.7493, 0.8747, 0.75, 0.7562, 0.75, 0.7563, 0.5007, 0.75, 0.5007, 0.75, 0.5, 0.7563, 0.5, 0.75, 0.7493, 0.7562, 0.7493, 0.7562, 0.75, 0.75, 0.75, 0.8746, 0.5007, 0.7563, 0.5007, 0.7563, 0.5, 0.8746, 0.5, 0.3756, 0.0, 0.4375, 0.0, 0.4375, 0.0006519, 0.375, 0.0006519, 0.4375, 0.0, 0.5, 0.0, 0.5, 0.0006519, 0.4375, 0.0006519, 0.5, 0.0, 0.5625, 0.0, 0.5625, 0.0006519, 0.5, 0.0006519, 0.6246, 0.2504, 0.5625, 0.2504, 0.5625, 0.2493, 0.6246, 0.2493, 0.5625, 0.2504, 0.5, 0.2504, 0.5, 0.2493, 0.5625, 0.2493, 0.5, 0.2504, 0.4375, 0.2504, 0.4375, 0.2493, 0.5, 0.2493, 0.5625, 0.0006519, 0.6246, 0.0006519, 0.6245, 0.0, 0.5625, 0.0, 0.875, 0.7493, 0.875, 0.5007, 0.8746, 0.5007, 0.8746, 0.7493, 0.4375, 0.2493, 0.375, 0.2493, 0.375, 0.2504, 0.4375, 0.2504, 0.8156, 0.75, 0.8747, 0.75, 0.8746, 0.7493, 0.8156, 0.7493, 0.7563, 0.5, 0.75, 0.5, 0.75, 0.5007, 0.7563, 0.5007, 0.75, 0.75, 0.7562, 0.75, 0.7562, 0.7493, 0.75, 0.7493, 0.8156, 0.5, 0.7563, 0.5, 0.7563, 0.5007, 0.8156, 0.5007, 0.375, 0.0006519, 0.4375, 0.0006519, 0.4375, 0.0, 0.3756, 0.0, 0.4375, 0.0006519, 0.5, 0.0006519, 0.5, 0.0, 0.4375, 0.0, 0.5, 0.0006519, 0.5625, 0.0006519, 0.5625, 0.0, 0.5, 0.0, 0.6246, 0.2493, 0.5625, 0.2493, 0.5625, 0.2504, 0.6246, 0.2504, 0.5625, 0.2493, 0.5, 0.2493, 0.5, 0.2504, 0.5625, 0.2504, 0.5, 0.2493, 0.4375, 0.2493, 0.4375, 0.2504, 0.5, 0.2504, 0.7562, 0.75, 0.8156, 0.75, 0.8156, 0.7493, 0.7562, 0.7493, 0.8746, 0.5, 0.8156, 0.5, 0.8156, 0.5007, 0.8746, 0.5007, 0.375, 0.0006519, 0.4375, 0.0006519, 0.4375, 0.2493, 0.375, 0.2493, 0.6155, 0.8871, 0.572, 0.8871, 0.5713, 0.8866, 0.6161, 0.8866, 0.572, 0.8871, 0.572, 0.9942, 0.5713, 0.9946, 0.5713, 0.8866, 0.6161, 0.8866, 0.6161, 0.9946, 0.6155, 0.9942, 0.6155, 0.8871, 0.572, 0.9942, 0.6155, 0.9942, 0.6161, 0.9946, 0.5713, 0.9946, 0.428, 0.8871, 0.3845, 0.8871, 0.3838, 0.8867, 0.4287, 0.8866, 0.3839, 0.9946, 0.3838, 0.8867, 0.3845, 0.8871, 0.3845, 0.9942, 0.4287, 0.8866, 0.4287, 0.9946, 0.428, 0.9942, 0.428, 0.8871, 0.3845, 0.9942, 0.428, 0.9942, 0.4287, 0.9946, 0.3839, 0.9946, 0.4905, 0.8871, 0.447, 0.8871, 0.4463, 0.8866, 0.4912, 0.8866, 0.447, 0.8871, 0.447, 0.9942, 0.4463, 0.9946, 0.4463, 0.8866, 0.4912, 0.8866, 0.4912, 0.9946, 0.4905, 0.9942, 0.4905, 0.8871, 0.447, 0.9942, 0.4905, 0.9942, 0.4912, 0.9946, 0.4463, 0.9946, 0.553, 0.8871, 0.5095, 0.8871, 0.5088, 0.8866, 0.5537, 0.8866, 0.5095, 0.8871, 0.5095, 0.9942, 0.5088, 0.9946, 0.5088, 0.8866, 0.5537, 0.8866, 0.5537, 0.9946, 0.553, 0.9942, 0.553, 0.8871, 0.5095, 0.9942, 0.553, 0.9942, 0.5537, 0.9946, 0.5088, 0.9946, 0.5714, 0.9406, 0.5714, 0.9946, 0.572, 0.9942, 0.572, 0.9406, 0.6161, 0.8867, 0.5714, 0.8867, 0.572, 0.8871, 0.6155, 0.8871, 0.5714, 0.9946, 0.6161, 0.9946, 0.6155, 0.9942, 0.572, 0.9942, 0.6155, 0.9406, 0.6155, 0.9942, 0.6161, 0.9946, 0.6161, 0.9406, 0.4464, 0.9406, 0.4464, 0.9946, 0.447, 0.9942, 0.447, 0.9406, 0.4911, 0.8867, 0.4464, 0.8867, 0.447, 0.8871, 0.4905, 0.8871, 0.4464, 0.9946, 0.4911, 0.9946, 0.4905, 0.9942, 0.447, 0.9942, 0.4905, 0.9406, 0.4905, 0.9942, 0.4911, 0.9946, 0.4911, 0.9406, 0.5089, 0.9406, 0.5089, 0.9946, 0.5095, 0.9942, 0.5095, 0.9406, 0.5536, 0.8867, 0.5089, 0.8867, 0.5095, 0.8871, 0.553, 0.8871, 0.5089, 0.9946, 0.5536, 0.9946, 0.553, 0.9942, 0.5095, 0.9942, 0.553, 0.9406, 0.553, 0.9942, 0.5536, 0.9946, 0.5536, 0.9406, 0.5714, 0.8867, 0.5714, 0.9406, 0.572, 0.9406, 0.572, 0.8871, 0.6155, 0.8871, 0.6155, 0.9406, 0.6161, 0.9406, 0.6161, 0.8867, 0.4464, 0.8867, 0.4464, 0.9406, 0.447, 0.9406, 0.447, 0.8871, 0.4905, 0.8871, 0.4905, 0.9406, 0.4911, 0.9406, 0.4911, 0.8867, 0.5089, 0.8867, 0.5089, 0.9406, 0.5095, 0.9406, 0.5095, 0.8871, 0.553, 0.8871, 0.553, 0.9406, 0.5536, 0.9406, 0.5536, 0.8867, 0.572, 0.8871, 0.6155, 0.8871, 0.6155, 0.8871, 0.572, 0.8871])
me_cube_010.materials.append(mat_woodmediumbookshelf1)
me_cube_010.update()
me_cube_001 = bpy.data.meshes.new('Cube.001')
me_cube_001.from_pydata([(0.6221, -0.009692, -0.2704), (0.0, -0.009692, -0.2704), (0.0, -0.009692, 0.2704), (0.6221, -0.009692, 0.2704), (0.6221, 0.009692, -0.2704), (0.0, 0.009692, -0.2704), (0.0, 0.009692, 0.2704), (0.6221, 0.009692, 0.2704), (0.5332, -0.09584, -0.02781), (0.5332, -0.09584, 0.02781), (0.5505, -0.04022, -0.009149), (0.5505, -0.04022, 0.009149), (0.5888, -0.09584, -0.02781), (0.5888, -0.09584, 0.02781), (0.5716, -0.04022, -0.009149), (0.5716, -0.04022, 0.009149), (0.561, -0.04022, -0.01425), (0.561, -0.04022, 0.01425), (0.561, -0.09584, -0.04127), (0.561, -0.09584, 0.04127), (0.517, -0.09584, -5.309e-08), (0.5451, -0.04022, -5.309e-08), (0.5769, -0.04022, -5.309e-08), (0.6051, -0.09584, -5.309e-08), (0.561, -0.09584, -5.309e-08), (0.517, -0.04022, -5.309e-08), (0.5332, -0.04022, -0.02781), (0.561, -0.04022, -0.04127), (0.561, -0.04022, 0.04127), (0.5888, -0.04022, 0.02781), (0.6051, -0.04022, -5.309e-08), (0.5888, -0.04022, -0.02781), (0.5332, -0.04022, 0.02781), (0.561, 0.003296, -5.309e-08), (0.561, 0.003296, -0.01425), (0.561, 0.003296, 0.01425), (0.5451, 0.003296, -5.309e-08), (0.5769, 0.003296, -5.309e-08), (0.5505, 0.003296, -0.009149), (0.5716, 0.003296, 0.009149), (0.5716, 0.003296, -0.009149), (0.5505, 0.003296, 0.009149)], [], [(1, 0, 3, 2), (5, 6, 7, 4), (3, 7, 6, 2), (2, 6, 5, 1), (0, 4, 7, 3), (1, 5, 4, 0), (20, 9, 32, 25), (10, 21, 36, 38), (30, 29, 13, 23), (24, 19, 9, 20), (27, 31, 12, 18), (28, 32, 9, 19), (29, 28, 19, 13), (26, 27, 18, 8), (23, 13, 19, 24), (17, 15, 39, 35), (14, 16, 34, 40), (12, 23, 24, 18), (18, 24, 20, 8), (31, 30, 23, 12), (21, 11, 41, 36), (8, 20, 25, 26), (21, 10, 26, 25), (10, 16, 27, 26), (15, 17, 28, 29), (14, 22, 30, 31), (16, 14, 31, 27), (17, 11, 32, 28), (11, 21, 25, 32), (22, 15, 29, 30), (33, 35, 39, 37), (36, 41, 35, 33), (38, 36, 33, 34), (34, 33, 37, 40), (15, 22, 37, 39), (11, 17, 35, 41), (22, 14, 40, 37), (16, 10, 38, 34)])
me_cube_001.polygons.foreach_set('material_index', [0, 0, 0, 0, 0, 0, 1, 1, 1, 1, 1, 1, 1, 1, 1, 1, 1, 1, 1, 1, 1, 1, 1, 1, 1, 1, 1, 1, 1, 1, 1, 1, 1, 1, 1, 1, 1, 1])
_uv = me_cube_001.uv_layers.new(name='UVMap')
_uv.uv.foreach_set('vector', [0.3773, 0.8827, 0.3773, 0.9392, 0.4352, 0.9392, 0.4352, 0.8827, 0.3773, 0.8827, 0.4352, 0.8827, 0.4352, 0.9392, 0.3773, 0.9392, 0.4352, 0.9392, 0.4352, 0.9392, 0.4352, 0.8827, 0.4352, 0.8827, 0.4352, 0.8827, 0.4352, 0.8827, 0.3773, 0.8827, 0.3773, 0.8827, 0.3773, 0.9392, 0.3773, 0.9392, 0.4352, 0.9392, 0.4352, 0.9392, 0.3773, 0.8827, 0.3773, 0.8827, 0.3773, 0.9392, 0.3773, 0.9392, 0.5, 0.0, 0.625, 0.0, 0.625, 0.25, 0.5, 0.25, 0.4678, 0.3399, 0.5, 0.3299, 0.5, 0.3299, 0.4678, 0.3399, 0.5, 0.5, 0.625, 0.5, 0.625, 0.75, 0.5, 0.75, 0.5, 0.875, 0.625, 0.875, 0.625, 1.0, 0.5, 1.0, 0.25, 0.5, 0.375, 0.5, 0.375, 0.75, 0.25, 0.75, 0.75, 0.5, 0.875, 0.5, 0.875, 0.75, 0.75, 0.75, 0.625, 0.5, 0.75, 0.5, 0.75, 0.75, 0.625, 0.75, 0.125, 0.5, 0.25, 0.5, 0.25, 0.75, 0.125, 0.75, 0.5, 0.75, 0.625, 0.75, 0.625, 0.875, 0.5, 0.875, 0.5432, 0.375, 0.5322, 0.4101, 0.5322, 0.4101, 0.5432, 0.375, 0.4678, 0.4101, 0.4568, 0.375, 0.4568, 0.375, 0.4678, 0.4101, 0.375, 0.75, 0.5, 0.75, 0.5, 0.875, 0.375, 0.875, 0.375, 0.875, 0.5, 0.875, 0.5, 1.0, 0.375, 1.0, 0.375, 0.5, 0.5, 0.5, 0.5, 0.75, 0.375, 0.75, 0.5, 0.3299, 0.5322, 0.3399, 0.5322, 0.3399, 0.5, 0.3299, 0.375, 0.0, 0.5, 0.0, 0.5, 0.25, 0.375, 0.25, 0.5, 0.3299, 0.4678, 0.3399, 0.375, 0.25, 0.5, 0.25, 0.4678, 0.3399, 0.4568, 0.375, 0.375, 0.375, 0.375, 0.25, 0.5322, 0.4101, 0.5432, 0.375, 0.625, 0.375, 0.625, 0.5, 0.4678, 0.4101, 0.5, 0.4201, 0.5, 0.5, 0.375, 0.5, 0.4568, 0.375, 0.4678, 0.4101, 0.375, 0.5, 0.375, 0.375, 0.5432, 0.375, 0.5322, 0.3399, 0.625, 0.25, 0.625, 0.375, 0.5322, 0.3399, 0.5, 0.3299, 0.5, 0.25, 0.625, 0.25, 0.5, 0.4201, 0.5322, 0.4101, 0.625, 0.5, 0.5, 0.5, 0.5, 0.375, 0.5432, 0.375, 0.5322, 0.4101, 0.5, 0.4201, 0.5, 0.3299, 0.5322, 0.3399, 0.5432, 0.375, 0.5, 0.375, 0.4678, 0.3399, 0.5, 0.3299, 0.5, 0.375, 0.4568, 0.375, 0.4568, 0.375, 0.5, 0.375, 0.5, 0.4201, 0.4678, 0.4101, 0.5322, 0.4101, 0.5, 0.4201, 0.5, 0.4201, 0.5322, 0.4101, 0.5322, 0.3399, 0.5432, 0.375, 0.5432, 0.375, 0.5322, 0.3399, 0.5, 0.4201, 0.4678, 0.4101, 0.4678, 0.4101, 0.5, 0.4201, 0.4568, 0.375, 0.4678, 0.3399, 0.4678, 0.3399, 0.4568, 0.375])
me_cube_001.materials.append(mat_wooddoorright1_mediumbookshelf1)
me_cube_001.materials.append(mat_metaldoorright1_mediumbookshelf1)
me_cube_001.update()
me_cube_002 = bpy.data.meshes.new('Cube.002')
me_cube_002.from_pydata([(0.0, -0.009692, -0.2704), (-0.6221, -0.009692, -0.2704), (-0.6221, -0.009692, 0.2704), (0.0, -0.009692, 0.2704), (0.0, 0.009692, -0.2704), (-0.6221, 0.009692, -0.2704), (-0.6221, 0.009692, 0.2704), (0.0, 0.009692, 0.2704), (-0.5881, -0.09584, -0.02781), (-0.5881, -0.09584, 0.02781), (-0.5708, -0.04022, -0.009149), (-0.5708, -0.04022, 0.009149), (-0.5324, -0.09584, -0.02781), (-0.5324, -0.09584, 0.02781), (-0.5497, -0.04022, -0.009149), (-0.5497, -0.04022, 0.009149), (-0.5602, -0.04022, -0.01425), (-0.5602, -0.04022, 0.01425), (-0.5602, -0.09584, -0.04127), (-0.5602, -0.09584, 0.04127), (-0.6043, -0.09584, -5.309e-08), (-0.5761, -0.04022, -5.309e-08), (-0.5444, -0.04022, -5.309e-08), (-0.5162, -0.09584, -5.309e-08), (-0.5602, -0.09584, -5.309e-08), (-0.6043, -0.04022, -5.309e-08), (-0.5881, -0.04022, -0.02781), (-0.5602, -0.04022, -0.04127), (-0.5602, -0.04022, 0.04127), (-0.5324, -0.04022, 0.02781), (-0.5162, -0.04022, -5.309e-08), (-0.5324, -0.04022, -0.02781), (-0.5881, -0.04022, 0.02781), (-0.5602, 0.003296, -5.309e-08), (-0.5602, 0.003296, -0.01425), (-0.5602, 0.003296, 0.01425), (-0.5761, 0.003296, -5.309e-08), (-0.5444, 0.003296, -5.309e-08), (-0.5708, 0.003296, -0.009149), (-0.5497, 0.003296, 0.009149), (-0.5497, 0.003296, -0.009149), (-0.5708, 0.003296, 0.009149)], [], [(1, 0, 3, 2), (5, 6, 7, 4), (1, 5, 4, 0), (3, 7, 6, 2), (2, 6, 5, 1), (0, 4, 7, 3), (20, 9, 32, 25), (10, 21, 36, 38), (30, 29, 13, 23), (24, 19, 9, 20), (27, 31, 12, 18), (28, 32, 9, 19), (29, 28, 19, 13), (26, 27, 18, 8), (23, 13, 19, 24), (17, 15, 39, 35), (14, 16, 34, 40), (12, 23, 24, 18), (18, 24, 20, 8), (31, 30, 23, 12), (21, 11, 41, 36), (8, 20, 25, 26), (21, 10, 26, 25), (10, 16, 27, 26), (15, 17, 28, 29), (14, 22, 30, 31), (16, 14, 31, 27), (17, 11, 32, 28), (11, 21, 25, 32), (22, 15, 29, 30), (33, 35, 39, 37), (36, 41, 35, 33), (38, 36, 33, 34), (34, 33, 37, 40), (15, 22, 37, 39), (11, 17, 35, 41), (22, 14, 40, 37), (16, 10, 38, 34)])
me_cube_002.polygons.foreach_set('material_index', [0, 0, 0, 0, 0, 0, 1, 1, 1, 1, 1, 1, 1, 1, 1, 1, 1, 1, 1, 1, 1, 1, 1, 1, 1, 1, 1, 1, 1, 1, 1, 1, 1, 1, 1, 1, 1, 1])
_uv = me_cube_002.uv_layers.new(name='UVMap')
_uv.uv.foreach_set('vector', [0.3773, 0.942, 0.3773, 0.9986, 0.4352, 0.9986, 0.4352, 0.942, 0.3773, 0.942, 0.4352, 0.942, 0.4352, 0.9986, 0.3773, 0.9986, 0.3773, 0.942, 0.3773, 0.942, 0.3773, 0.9986, 0.3773, 0.9986, 0.4352, 0.9986, 0.4352, 0.9986, 0.4352, 0.942, 0.4352, 0.942, 0.4352, 0.942, 0.4352, 0.942, 0.3773, 0.942, 0.3773, 0.942, 0.3773, 0.9986, 0.3773, 0.9986, 0.4352, 0.9986, 0.4352, 0.9986, 0.5, 0.0, 0.625, 0.0, 0.625, 0.25, 0.5, 0.25, 0.4678, 0.3399, 0.5, 0.3299, 0.5, 0.3299, 0.4678, 0.3399, 0.5, 0.5, 0.625, 0.5, 0.625, 0.75, 0.5, 0.75, 0.5, 0.875, 0.625, 0.875, 0.625, 1.0, 0.5, 1.0, 0.25, 0.5, 0.375, 0.5, 0.375, 0.75, 0.25, 0.75, 0.75, 0.5, 0.875, 0.5, 0.875, 0.75, 0.75, 0.75, 0.625, 0.5, 0.75, 0.5, 0.75, 0.75, 0.625, 0.75, 0.125, 0.5, 0.25, 0.5, 0.25, 0.75, 0.125, 0.75, 0.5, 0.75, 0.625, 0.75, 0.625, 0.875, 0.5, 0.875, 0.5432, 0.375, 0.5322, 0.4101, 0.5322, 0.4101, 0.5432, 0.375, 0.4678, 0.4101, 0.4568, 0.375, 0.4568, 0.375, 0.4678, 0.4101, 0.375, 0.75, 0.5, 0.75, 0.5, 0.875, 0.375, 0.875, 0.375, 0.875, 0.5, 0.875, 0.5, 1.0, 0.375, 1.0, 0.375, 0.5, 0.5, 0.5, 0.5, 0.75, 0.375, 0.75, 0.5, 0.3299, 0.5322, 0.3399, 0.5322, 0.3399, 0.5, 0.3299, 0.375, 0.0, 0.5, 0.0, 0.5, 0.25, 0.375, 0.25, 0.5, 0.3299, 0.4678, 0.3399, 0.375, 0.25, 0.5, 0.25, 0.4678, 0.3399, 0.4568, 0.375, 0.375, 0.375, 0.375, 0.25, 0.5322, 0.4101, 0.5432, 0.375, 0.625, 0.375, 0.625, 0.5, 0.4678, 0.4101, 0.5, 0.4201, 0.5, 0.5, 0.375, 0.5, 0.4568, 0.375, 0.4678, 0.4101, 0.375, 0.5, 0.375, 0.375, 0.5432, 0.375, 0.5322, 0.3399, 0.625, 0.25, 0.625, 0.375, 0.5322, 0.3399, 0.5, 0.3299, 0.5, 0.25, 0.625, 0.25, 0.5, 0.4201, 0.5322, 0.4101, 0.625, 0.5, 0.5, 0.5, 0.5, 0.375, 0.5432, 0.375, 0.5322, 0.4101, 0.5, 0.4201, 0.5, 0.3299, 0.5322, 0.3399, 0.5432, 0.375, 0.5, 0.375, 0.4678, 0.3399, 0.5, 0.3299, 0.5, 0.375, 0.4568, 0.375, 0.4568, 0.375, 0.5, 0.375, 0.5, 0.4201, 0.4678, 0.4101, 0.5322, 0.4101, 0.5, 0.4201, 0.5, 0.4201, 0.5322, 0.4101, 0.5322, 0.3399, 0.5432, 0.375, 0.5432, 0.375, 0.5322, 0.3399, 0.5, 0.4201, 0.4678, 0.4101, 0.4678, 0.4101, 0.5, 0.4201, 0.4568, 0.375, 0.4678, 0.3399, 0.4678, 0.3399, 0.4568, 0.375])
me_cube_002.materials.append(mat_wooddoorleft1_mediumbookshelf1)
me_cube_002.materials.append(mat_metaldoorleft1_mediumbookshelf1)
me_cube_002.update()

# ---- objects
ob_mediumbookshelf1 = bpy.data.objects.new('MediumBookShelf1', me_cube_010)
ob_doorright1_mediumbookshelf1 = bpy.data.objects.new('DoorRight1_MediumBookShelf1', me_cube_001)
ob_doorleft1_mediumbookshelf1 = bpy.data.objects.new('DoorLeft1_MediumBookShelf1', me_cube_002)

# ---- transforms, parenting, visibility, modifiers, constraints
ob_mediumbookshelf1.location = (-0.1284, 0.02585, 0.8618)
ob_doorright1_mediumbookshelf1.location = (-0.3307, -0.06255, 0.1818)
ob_doorleft1_mediumbookshelf1.location = (0.952, -0.06255, 0.1818)

# ---- collection membership
col_collection.objects.link(ob_mediumbookshelf1)
col_collection.objects.link(ob_doorright1_mediumbookshelf1)
col_collection.objects.link(ob_doorleft1_mediumbookshelf1)

# ---- scene / render settings (as saved in the file)
scene.frame_start = 1; scene.frame_end = 250; scene.frame_set(0)
scene.render.engine = 'BLENDER_EEVEE_NEXT'
scene.cycles.sampling_pattern = 'TABULATED_SOBOL'
scene.cycles.use_light_tree = False
scene.eevee.use_gtao = True
scene.eevee.gtao_distance = 0.71
scene.view_settings.view_transform = 'Filmic'
bpy.context.view_layer.update()

# ---- added for rendering (the .blend has no active camera and no usable light): camera, sun
cam_auto = bpy.data.cameras.new('AutoCamera')
cam_auto.lens = 50.0
cam_auto.sensor_width = 36.0
cam_auto.clip_end = 1000.0
ob_auto_camera = bpy.data.objects.new('AutoCamera', cam_auto)
scene.collection.objects.link(ob_auto_camera)
ob_auto_camera.location = (2.98124, -4.01919, 3.78813)
ob_auto_camera.rotation_euler = (1.09748, -7.21219e-08, 0.694738)
scene.camera = ob_auto_camera
light_auto_sun = bpy.data.lights.new('AutoSun', 'SUN')
light_auto_sun.energy = 3.0
light_auto_sun.angle = 0.0523599
ob_auto_sun = bpy.data.objects.new('AutoSun', light_auto_sun)
scene.collection.objects.link(ob_auto_sun)
ob_auto_sun.rotation_euler = (0.872665, 0.174533, 0.523599)
bpy.context.view_layer.update()
